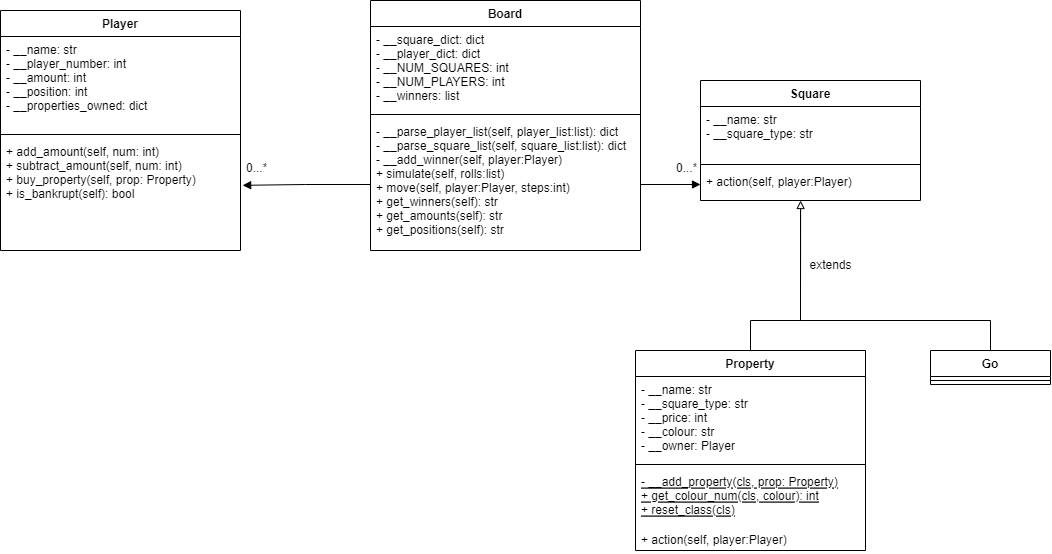

The diagram above was exported from draw.io. Its source (the exported page's mxGraphModel, read from the mxfile embedded in the PNG):
<mxGraphModel dx="1404" dy="710" grid="1" gridSize="10" guides="1" tooltips="1" connect="1" arrows="1" fold="1" page="1" pageScale="1" pageWidth="827" pageHeight="1169" math="0" shadow="0">
  <root>
    <mxCell id="0" />
    <mxCell id="1" parent="0" />
    <mxCell id="MwZkwkU8mcoIwysJ1F83-18" value="Board" style="swimlane;fontStyle=1;align=center;verticalAlign=top;childLayout=stackLayout;horizontal=1;startSize=26;horizontalStack=0;resizeParent=1;resizeParentMax=0;resizeLast=0;collapsible=1;marginBottom=0;" parent="1" vertex="1">
      <mxGeometry x="240" y="410" width="270" height="250" as="geometry" />
    </mxCell>
    <mxCell id="MwZkwkU8mcoIwysJ1F83-19" value="- __square_dict: dict&#10;- __player_dict: dict&#10;- __NUM_SQUARES: int&#10;- __NUM_PLAYERS: int&#10;- __winners: list&#10;" style="text;strokeColor=none;fillColor=none;align=left;verticalAlign=top;spacingLeft=4;spacingRight=4;overflow=hidden;rotatable=0;points=[[0,0.5],[1,0.5]];portConstraint=eastwest;fontStyle=0" parent="MwZkwkU8mcoIwysJ1F83-18" vertex="1">
      <mxGeometry y="26" width="270" height="84" as="geometry" />
    </mxCell>
    <mxCell id="MwZkwkU8mcoIwysJ1F83-20" value="" style="line;strokeWidth=1;fillColor=none;align=left;verticalAlign=middle;spacingTop=-1;spacingLeft=3;spacingRight=3;rotatable=0;labelPosition=right;points=[];portConstraint=eastwest;" parent="MwZkwkU8mcoIwysJ1F83-18" vertex="1">
      <mxGeometry y="110" width="270" height="8" as="geometry" />
    </mxCell>
    <mxCell id="MwZkwkU8mcoIwysJ1F83-21" value="- __parse_player_list(self, player_list:list): dict&#10;- __parse_square_list(self, square_list:list): dict&#10;- __add_winner(self, player:Player)&#10;+ simulate(self, rolls:list)&#10;+ move(self, player:Player, steps:int)&#10;+ get_winners(self): str&#10;+ get_amounts(self): str&#10;+ get_positions(self): str" style="text;strokeColor=none;fillColor=none;align=left;verticalAlign=top;spacingLeft=4;spacingRight=4;overflow=hidden;rotatable=0;points=[[0,0.5],[1,0.5]];portConstraint=eastwest;" parent="MwZkwkU8mcoIwysJ1F83-18" vertex="1">
      <mxGeometry y="118" width="270" height="132" as="geometry" />
    </mxCell>
    <mxCell id="yJwcuowEDHtqusVeenya-1" value="Square" style="swimlane;fontStyle=1;align=center;verticalAlign=top;childLayout=stackLayout;horizontal=1;startSize=26;horizontalStack=0;resizeParent=1;resizeParentMax=0;resizeLast=0;collapsible=1;marginBottom=0;" vertex="1" parent="1">
      <mxGeometry x="570" y="490" width="220" height="120" as="geometry" />
    </mxCell>
    <mxCell id="yJwcuowEDHtqusVeenya-2" value="- __name: str&#10;- __square_type: str" style="text;strokeColor=none;fillColor=none;align=left;verticalAlign=top;spacingLeft=4;spacingRight=4;overflow=hidden;rotatable=0;points=[[0,0.5],[1,0.5]];portConstraint=eastwest;fontStyle=0" vertex="1" parent="yJwcuowEDHtqusVeenya-1">
      <mxGeometry y="26" width="220" height="54" as="geometry" />
    </mxCell>
    <mxCell id="yJwcuowEDHtqusVeenya-3" value="" style="line;strokeWidth=1;fillColor=none;align=left;verticalAlign=middle;spacingTop=-1;spacingLeft=3;spacingRight=3;rotatable=0;labelPosition=right;points=[];portConstraint=eastwest;" vertex="1" parent="yJwcuowEDHtqusVeenya-1">
      <mxGeometry y="80" width="220" height="8" as="geometry" />
    </mxCell>
    <mxCell id="yJwcuowEDHtqusVeenya-4" value="+ action(self, player:Player)" style="text;strokeColor=none;fillColor=none;align=left;verticalAlign=top;spacingLeft=4;spacingRight=4;overflow=hidden;rotatable=0;points=[[0,0.5],[1,0.5]];portConstraint=eastwest;" vertex="1" parent="yJwcuowEDHtqusVeenya-1">
      <mxGeometry y="88" width="220" height="32" as="geometry" />
    </mxCell>
    <mxCell id="yJwcuowEDHtqusVeenya-5" value="Player" style="swimlane;fontStyle=1;align=center;verticalAlign=top;childLayout=stackLayout;horizontal=1;startSize=26;horizontalStack=0;resizeParent=1;resizeParentMax=0;resizeLast=0;collapsible=1;marginBottom=0;" vertex="1" parent="1">
      <mxGeometry x="-130" y="420" width="240" height="240" as="geometry" />
    </mxCell>
    <mxCell id="yJwcuowEDHtqusVeenya-6" value="- __name: str&#10;- __player_number: int&#10;- __amount: int&#10;- __position: int&#10;- __properties_owned: dict&#10;" style="text;strokeColor=none;fillColor=none;align=left;verticalAlign=top;spacingLeft=4;spacingRight=4;overflow=hidden;rotatable=0;points=[[0,0.5],[1,0.5]];portConstraint=eastwest;fontStyle=0" vertex="1" parent="yJwcuowEDHtqusVeenya-5">
      <mxGeometry y="26" width="240" height="94" as="geometry" />
    </mxCell>
    <mxCell id="yJwcuowEDHtqusVeenya-7" value="" style="line;strokeWidth=1;fillColor=none;align=left;verticalAlign=middle;spacingTop=-1;spacingLeft=3;spacingRight=3;rotatable=0;labelPosition=right;points=[];portConstraint=eastwest;" vertex="1" parent="yJwcuowEDHtqusVeenya-5">
      <mxGeometry y="120" width="240" height="8" as="geometry" />
    </mxCell>
    <mxCell id="yJwcuowEDHtqusVeenya-8" value="+ add_amount(self, num: int)&#10;+ subtract_amount(self, num: int)&#10;+ buy_property(self, prop: Property)&#10;+ is_bankrupt(self): bool&#10;&#10;" style="text;strokeColor=none;fillColor=none;align=left;verticalAlign=top;spacingLeft=4;spacingRight=4;overflow=hidden;rotatable=0;points=[[0,0.5],[1,0.5]];portConstraint=eastwest;" vertex="1" parent="yJwcuowEDHtqusVeenya-5">
      <mxGeometry y="128" width="240" height="112" as="geometry" />
    </mxCell>
    <mxCell id="yJwcuowEDHtqusVeenya-9" value="Go&#10;" style="swimlane;fontStyle=1;align=center;verticalAlign=top;childLayout=stackLayout;horizontal=1;startSize=26;horizontalStack=0;resizeParent=1;resizeParentMax=0;resizeLast=0;collapsible=1;marginBottom=0;" vertex="1" parent="1">
      <mxGeometry x="800" y="760" width="120" height="34" as="geometry" />
    </mxCell>
    <mxCell id="yJwcuowEDHtqusVeenya-11" value="" style="line;strokeWidth=1;fillColor=none;align=left;verticalAlign=middle;spacingTop=-1;spacingLeft=3;spacingRight=3;rotatable=0;labelPosition=right;points=[];portConstraint=eastwest;" vertex="1" parent="yJwcuowEDHtqusVeenya-9">
      <mxGeometry y="26" width="120" height="8" as="geometry" />
    </mxCell>
    <mxCell id="yJwcuowEDHtqusVeenya-13" value="Property" style="swimlane;fontStyle=1;align=center;verticalAlign=top;childLayout=stackLayout;horizontal=1;startSize=26;horizontalStack=0;resizeParent=1;resizeParentMax=0;resizeLast=0;collapsible=1;marginBottom=0;" vertex="1" parent="1">
      <mxGeometry x="505" y="760" width="230" height="200" as="geometry" />
    </mxCell>
    <mxCell id="yJwcuowEDHtqusVeenya-14" value="- __name: str&#10;- __square_type: str&#10;- __price: int&#10;- __colour: str&#10;- __owner: Player" style="text;strokeColor=none;fillColor=none;align=left;verticalAlign=top;spacingLeft=4;spacingRight=4;overflow=hidden;rotatable=0;points=[[0,0.5],[1,0.5]];portConstraint=eastwest;fontStyle=0" vertex="1" parent="yJwcuowEDHtqusVeenya-13">
      <mxGeometry y="26" width="230" height="84" as="geometry" />
    </mxCell>
    <mxCell id="yJwcuowEDHtqusVeenya-15" value="" style="line;strokeWidth=1;fillColor=none;align=left;verticalAlign=middle;spacingTop=-1;spacingLeft=3;spacingRight=3;rotatable=0;labelPosition=right;points=[];portConstraint=eastwest;" vertex="1" parent="yJwcuowEDHtqusVeenya-13">
      <mxGeometry y="110" width="230" height="8" as="geometry" />
    </mxCell>
    <mxCell id="yJwcuowEDHtqusVeenya-16" value="- __add_property(cls, prop: Property)&#10;+ get_colour_num(cls, colour): int&#10;+ reset_class(cls)" style="text;strokeColor=none;fillColor=none;align=left;verticalAlign=top;spacingLeft=4;spacingRight=4;overflow=hidden;rotatable=0;points=[[0,0.5],[1,0.5]];portConstraint=eastwest;fontStyle=4" vertex="1" parent="yJwcuowEDHtqusVeenya-13">
      <mxGeometry y="118" width="230" height="58" as="geometry" />
    </mxCell>
    <mxCell id="yJwcuowEDHtqusVeenya-17" value="+ action(self, player:Player)" style="text;strokeColor=none;fillColor=none;align=left;verticalAlign=top;spacingLeft=4;spacingRight=4;overflow=hidden;rotatable=0;points=[[0,0.5],[1,0.5]];portConstraint=eastwest;fontStyle=0" vertex="1" parent="yJwcuowEDHtqusVeenya-13">
      <mxGeometry y="176" width="230" height="24" as="geometry" />
    </mxCell>
    <mxCell id="yJwcuowEDHtqusVeenya-18" value="" style="endArrow=block;html=1;rounded=0;exitX=0.5;exitY=0;exitDx=0;exitDy=0;entryX=0.455;entryY=1;entryDx=0;entryDy=0;entryPerimeter=0;endFill=0;" edge="1" parent="1" source="yJwcuowEDHtqusVeenya-13" target="yJwcuowEDHtqusVeenya-4">
      <mxGeometry width="50" height="50" relative="1" as="geometry">
        <mxPoint x="740" y="780" as="sourcePoint" />
        <mxPoint x="790" y="730" as="targetPoint" />
        <Array as="points">
          <mxPoint x="620" y="730" />
          <mxPoint x="670" y="730" />
        </Array>
      </mxGeometry>
    </mxCell>
    <mxCell id="yJwcuowEDHtqusVeenya-19" value="" style="endArrow=none;html=1;rounded=0;exitX=0.5;exitY=0;exitDx=0;exitDy=0;endFill=0;" edge="1" parent="1" source="yJwcuowEDHtqusVeenya-9">
      <mxGeometry width="50" height="50" relative="1" as="geometry">
        <mxPoint x="740" y="780" as="sourcePoint" />
        <mxPoint x="670" y="620" as="targetPoint" />
        <Array as="points">
          <mxPoint x="860" y="730" />
          <mxPoint x="670" y="730" />
        </Array>
      </mxGeometry>
    </mxCell>
    <mxCell id="yJwcuowEDHtqusVeenya-21" style="edgeStyle=orthogonalEdgeStyle;rounded=0;orthogonalLoop=1;jettySize=auto;html=1;exitX=1;exitY=0.5;exitDx=0;exitDy=0;entryX=0;entryY=0.5;entryDx=0;entryDy=0;endArrow=block;endFill=1;" edge="1" parent="1" source="MwZkwkU8mcoIwysJ1F83-21" target="yJwcuowEDHtqusVeenya-4">
      <mxGeometry relative="1" as="geometry" />
    </mxCell>
    <mxCell id="yJwcuowEDHtqusVeenya-23" value="0...*" style="text;strokeColor=none;fillColor=none;align=left;verticalAlign=top;spacingLeft=4;spacingRight=4;overflow=hidden;rotatable=0;points=[[0,0.5],[1,0.5]];portConstraint=eastwest;fontStyle=0" vertex="1" parent="1">
      <mxGeometry x="540" y="564" width="30" height="20" as="geometry" />
    </mxCell>
    <mxCell id="yJwcuowEDHtqusVeenya-24" value="0...*" style="text;strokeColor=none;fillColor=none;align=left;verticalAlign=top;spacingLeft=4;spacingRight=4;overflow=hidden;rotatable=0;points=[[0,0.5],[1,0.5]];portConstraint=eastwest;fontStyle=0" vertex="1" parent="1">
      <mxGeometry x="110" y="564" width="30" height="20" as="geometry" />
    </mxCell>
    <mxCell id="yJwcuowEDHtqusVeenya-25" style="edgeStyle=orthogonalEdgeStyle;rounded=0;orthogonalLoop=1;jettySize=auto;html=1;exitX=0;exitY=0.5;exitDx=0;exitDy=0;entryX=1.009;entryY=0.418;entryDx=0;entryDy=0;endArrow=block;endFill=1;entryPerimeter=0;" edge="1" parent="1" source="MwZkwkU8mcoIwysJ1F83-21" target="yJwcuowEDHtqusVeenya-8">
      <mxGeometry relative="1" as="geometry">
        <mxPoint x="520" y="604" as="sourcePoint" />
        <mxPoint x="580.0000000000002" y="604" as="targetPoint" />
      </mxGeometry>
    </mxCell>
    <mxCell id="yJwcuowEDHtqusVeenya-26" value="extends" style="text;html=1;align=center;verticalAlign=middle;resizable=0;points=[];autosize=1;strokeColor=none;fillColor=none;" vertex="1" parent="1">
      <mxGeometry x="665" y="660" width="70" height="30" as="geometry" />
    </mxCell>
  </root>
</mxGraphModel>